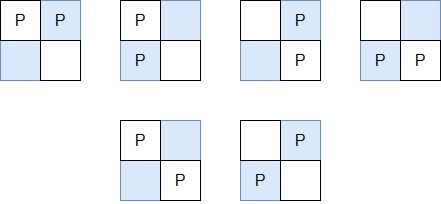

The diagram above was exported from draw.io. Its source (the exported page's mxGraphModel, read from the mxfile embedded in the PNG):
<mxGraphModel dx="875" dy="598" grid="1" gridSize="10" guides="1" tooltips="1" connect="1" arrows="1" fold="1" page="1" pageScale="1" pageWidth="850" pageHeight="1100" math="0" shadow="0">
  <root>
    <mxCell id="0" />
    <mxCell id="1" parent="0" />
    <mxCell id="YZIBRSlYuBXKhNsdx9Bh-1" value="&lt;font&gt;P&lt;/font&gt;" style="whiteSpace=wrap;html=1;aspect=fixed;direction=south;fillColor=#dae8fc;strokeColor=#6c8ebf;fontSize=16;" vertex="1" parent="1">
      <mxGeometry x="400" y="320" width="40" height="40" as="geometry" />
    </mxCell>
    <mxCell id="YZIBRSlYuBXKhNsdx9Bh-2" value="&lt;table&gt;&lt;tbody&gt;&lt;tr&gt;&lt;td&gt;&lt;br&gt;&lt;/td&gt;&lt;td&gt;&lt;br&gt;&lt;/td&gt;&lt;/tr&gt;&lt;tr&gt;&lt;td&gt;&lt;br&gt;&lt;/td&gt;&lt;td&gt;&lt;br&gt;&lt;/td&gt;&lt;/tr&gt;&lt;/tbody&gt;&lt;/table&gt;" style="whiteSpace=wrap;html=1;aspect=fixed;direction=south;fillColor=#dae8fc;strokeColor=#6c8ebf;fontSize=16;" vertex="1" parent="1">
      <mxGeometry x="360" y="360" width="40" height="40" as="geometry" />
    </mxCell>
    <mxCell id="YZIBRSlYuBXKhNsdx9Bh-3" value="&lt;font&gt;P&lt;/font&gt;" style="whiteSpace=wrap;html=1;aspect=fixed;direction=south;fontSize=16;" vertex="1" parent="1">
      <mxGeometry x="360" y="320" width="40" height="40" as="geometry" />
    </mxCell>
    <mxCell id="YZIBRSlYuBXKhNsdx9Bh-4" value="&lt;table&gt;&lt;tbody&gt;&lt;tr&gt;&lt;td&gt;&lt;br&gt;&lt;/td&gt;&lt;td&gt;&lt;br&gt;&lt;/td&gt;&lt;/tr&gt;&lt;tr&gt;&lt;td&gt;&lt;br&gt;&lt;/td&gt;&lt;td&gt;&lt;br&gt;&lt;/td&gt;&lt;/tr&gt;&lt;/tbody&gt;&lt;/table&gt;" style="whiteSpace=wrap;html=1;aspect=fixed;direction=south;fontSize=16;" vertex="1" parent="1">
      <mxGeometry x="400" y="360" width="40" height="40" as="geometry" />
    </mxCell>
    <mxCell id="YZIBRSlYuBXKhNsdx9Bh-5" value="" style="whiteSpace=wrap;html=1;aspect=fixed;direction=south;fillColor=#dae8fc;strokeColor=#6c8ebf;fontSize=16;" vertex="1" parent="1">
      <mxGeometry x="520" y="320" width="40" height="40" as="geometry" />
    </mxCell>
    <mxCell id="YZIBRSlYuBXKhNsdx9Bh-6" value="&lt;font&gt;P&lt;/font&gt;" style="whiteSpace=wrap;html=1;aspect=fixed;direction=south;fillColor=#dae8fc;strokeColor=#6c8ebf;fontSize=16;" vertex="1" parent="1">
      <mxGeometry x="480" y="360" width="40" height="40" as="geometry" />
    </mxCell>
    <mxCell id="YZIBRSlYuBXKhNsdx9Bh-7" value="&lt;font&gt;P&lt;/font&gt;" style="whiteSpace=wrap;html=1;aspect=fixed;direction=south;fontSize=16;" vertex="1" parent="1">
      <mxGeometry x="480" y="320" width="40" height="40" as="geometry" />
    </mxCell>
    <mxCell id="YZIBRSlYuBXKhNsdx9Bh-8" value="&lt;table&gt;&lt;tbody&gt;&lt;tr&gt;&lt;td&gt;&lt;br&gt;&lt;/td&gt;&lt;td&gt;&lt;br&gt;&lt;/td&gt;&lt;/tr&gt;&lt;tr&gt;&lt;td&gt;&lt;br&gt;&lt;/td&gt;&lt;td&gt;&lt;br&gt;&lt;/td&gt;&lt;/tr&gt;&lt;/tbody&gt;&lt;/table&gt;" style="whiteSpace=wrap;html=1;aspect=fixed;direction=south;fontSize=16;" vertex="1" parent="1">
      <mxGeometry x="520" y="360" width="40" height="40" as="geometry" />
    </mxCell>
    <mxCell id="YZIBRSlYuBXKhNsdx9Bh-9" value="P" style="whiteSpace=wrap;html=1;aspect=fixed;direction=south;fillColor=#dae8fc;strokeColor=#6c8ebf;fontSize=16;" vertex="1" parent="1">
      <mxGeometry x="640" y="320" width="40" height="40" as="geometry" />
    </mxCell>
    <mxCell id="YZIBRSlYuBXKhNsdx9Bh-10" value="&lt;table&gt;&lt;tbody&gt;&lt;tr&gt;&lt;td&gt;&lt;br&gt;&lt;/td&gt;&lt;td&gt;&lt;br&gt;&lt;/td&gt;&lt;/tr&gt;&lt;tr&gt;&lt;td&gt;&lt;br&gt;&lt;/td&gt;&lt;td&gt;&lt;br&gt;&lt;/td&gt;&lt;/tr&gt;&lt;/tbody&gt;&lt;/table&gt;" style="whiteSpace=wrap;html=1;aspect=fixed;direction=south;fillColor=#dae8fc;strokeColor=#6c8ebf;fontSize=16;" vertex="1" parent="1">
      <mxGeometry x="600" y="360" width="40" height="40" as="geometry" />
    </mxCell>
    <mxCell id="YZIBRSlYuBXKhNsdx9Bh-11" value="" style="whiteSpace=wrap;html=1;aspect=fixed;direction=south;fontSize=16;" vertex="1" parent="1">
      <mxGeometry x="600" y="320" width="40" height="40" as="geometry" />
    </mxCell>
    <mxCell id="YZIBRSlYuBXKhNsdx9Bh-12" value="P" style="whiteSpace=wrap;html=1;aspect=fixed;direction=south;fontSize=16;" vertex="1" parent="1">
      <mxGeometry x="640" y="360" width="40" height="40" as="geometry" />
    </mxCell>
    <mxCell id="YZIBRSlYuBXKhNsdx9Bh-17" value="" style="whiteSpace=wrap;html=1;aspect=fixed;direction=south;fillColor=#dae8fc;strokeColor=#6c8ebf;fontSize=16;" vertex="1" parent="1">
      <mxGeometry x="760" y="320" width="40" height="40" as="geometry" />
    </mxCell>
    <mxCell id="YZIBRSlYuBXKhNsdx9Bh-18" value="P" style="whiteSpace=wrap;html=1;aspect=fixed;direction=south;fillColor=#dae8fc;strokeColor=#6c8ebf;fontSize=16;" vertex="1" parent="1">
      <mxGeometry x="720" y="360" width="40" height="40" as="geometry" />
    </mxCell>
    <mxCell id="YZIBRSlYuBXKhNsdx9Bh-19" value="" style="whiteSpace=wrap;html=1;aspect=fixed;direction=south;fontSize=16;" vertex="1" parent="1">
      <mxGeometry x="720" y="320" width="40" height="40" as="geometry" />
    </mxCell>
    <mxCell id="YZIBRSlYuBXKhNsdx9Bh-20" value="P" style="whiteSpace=wrap;html=1;aspect=fixed;direction=south;fontSize=16;" vertex="1" parent="1">
      <mxGeometry x="760" y="360" width="40" height="40" as="geometry" />
    </mxCell>
    <mxCell id="YZIBRSlYuBXKhNsdx9Bh-21" value="" style="whiteSpace=wrap;html=1;aspect=fixed;direction=south;fillColor=#dae8fc;strokeColor=#6c8ebf;fontSize=16;" vertex="1" parent="1">
      <mxGeometry x="520" y="440" width="40" height="40" as="geometry" />
    </mxCell>
    <mxCell id="YZIBRSlYuBXKhNsdx9Bh-22" value="&lt;table&gt;&lt;tbody&gt;&lt;tr&gt;&lt;td&gt;&lt;br&gt;&lt;/td&gt;&lt;td&gt;&lt;br&gt;&lt;/td&gt;&lt;/tr&gt;&lt;tr&gt;&lt;td&gt;&lt;br&gt;&lt;/td&gt;&lt;td&gt;&lt;br&gt;&lt;/td&gt;&lt;/tr&gt;&lt;/tbody&gt;&lt;/table&gt;" style="whiteSpace=wrap;html=1;aspect=fixed;direction=south;fillColor=#dae8fc;strokeColor=#6c8ebf;fontSize=16;" vertex="1" parent="1">
      <mxGeometry x="480" y="480" width="40" height="40" as="geometry" />
    </mxCell>
    <mxCell id="YZIBRSlYuBXKhNsdx9Bh-23" value="P" style="whiteSpace=wrap;html=1;aspect=fixed;direction=south;fontSize=16;" vertex="1" parent="1">
      <mxGeometry x="480" y="440" width="40" height="40" as="geometry" />
    </mxCell>
    <mxCell id="YZIBRSlYuBXKhNsdx9Bh-24" value="P" style="whiteSpace=wrap;html=1;aspect=fixed;direction=south;fontSize=16;" vertex="1" parent="1">
      <mxGeometry x="520" y="480" width="40" height="40" as="geometry" />
    </mxCell>
    <mxCell id="YZIBRSlYuBXKhNsdx9Bh-25" value="P" style="whiteSpace=wrap;html=1;aspect=fixed;direction=south;fillColor=#dae8fc;strokeColor=#6c8ebf;fontSize=16;" vertex="1" parent="1">
      <mxGeometry x="640" y="440" width="40" height="40" as="geometry" />
    </mxCell>
    <mxCell id="YZIBRSlYuBXKhNsdx9Bh-26" value="P" style="whiteSpace=wrap;html=1;aspect=fixed;direction=south;fillColor=#dae8fc;strokeColor=#6c8ebf;fontSize=16;" vertex="1" parent="1">
      <mxGeometry x="600" y="480" width="40" height="40" as="geometry" />
    </mxCell>
    <mxCell id="YZIBRSlYuBXKhNsdx9Bh-27" value="" style="whiteSpace=wrap;html=1;aspect=fixed;direction=south;fontSize=16;" vertex="1" parent="1">
      <mxGeometry x="600" y="440" width="40" height="40" as="geometry" />
    </mxCell>
    <mxCell id="YZIBRSlYuBXKhNsdx9Bh-28" value="&lt;table&gt;&lt;tbody&gt;&lt;tr&gt;&lt;td&gt;&lt;br&gt;&lt;/td&gt;&lt;td&gt;&lt;br&gt;&lt;/td&gt;&lt;/tr&gt;&lt;tr&gt;&lt;td&gt;&lt;br&gt;&lt;/td&gt;&lt;td&gt;&lt;br&gt;&lt;/td&gt;&lt;/tr&gt;&lt;/tbody&gt;&lt;/table&gt;" style="whiteSpace=wrap;html=1;aspect=fixed;direction=south;fontSize=16;" vertex="1" parent="1">
      <mxGeometry x="640" y="480" width="40" height="40" as="geometry" />
    </mxCell>
  </root>
</mxGraphModel>